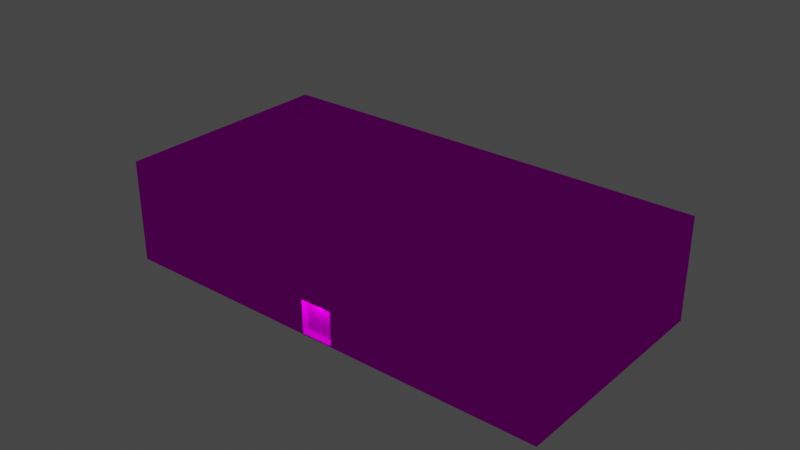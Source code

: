 # Source: object.blend  (saved by Blender 2.82.7; exported with 4.5.12 LTS)
import bpy
from mathutils import Matrix  # noqa: F401  (used for matrix-valued properties, if any)

bpy.ops.wm.read_factory_settings(use_empty=True)
scene = bpy.context.scene
scene.name = 'Scene'

# ---- collections
col_collection = bpy.data.collections.new('Collection'); scene.collection.children.link(col_collection)

# ---- images (referenced by path relative to the original .blend; pixels are not part of the script)
import os
ASSET_DIR = os.environ.get("B2B_ASSET_DIR", "")  # directory of the original .blend (textures are referenced by path, not embedded)
HERE = os.path.dirname(os.path.abspath(__file__))  # packed textures are extracted next to this script under _unpacked/

def load_image(name, relpath, width, height, colorspace="sRGB"):
    """Load a texture the original file referenced (path relative to the .blend, or extracted next to this script)."""
    p = next((c for c in (os.path.join(HERE, relpath), os.path.join(ASSET_DIR, relpath)) if relpath and os.path.exists(c)), "")
    if p:
        img = bpy.data.images.load(p, check_existing=True)
        img.name = name
    else:  # same state as the original file: an image datablock whose file is absent (Cycles renders it pink)
        img = bpy.data.images.new(name, width, height)
        img.source = "FILE"
        img.filepath = "//" + (relpath or name)
    img.colorspace_settings.name = colorspace
    return img
img_ebfs1_png = load_image('EBFS1.png', 'EBFS1.png', 1024, 1024, 'sRGB')

# ---- materials (node trees are filled in below, after node groups)
mat_default_004 = bpy.data.materials.new('Default.004')
mat_default_004.use_transparent_shadow = False
mat_default_004.diffuse_color = (1.0, 1.0, 1.0, 1.0)
mat_default_004.roughness = 0.0
mat_default_004.specular_intensity = 0.0

# ---- node groups
ng_auto_smooth = bpy.data.node_groups.new('Auto Smooth', 'GeometryNodeTree')
_s = ng_auto_smooth.interface.new_socket(name='Geometry', in_out='OUTPUT', socket_type='NodeSocketGeometry')
_s = ng_auto_smooth.interface.new_socket(name='Geometry', in_out='INPUT', socket_type='NodeSocketGeometry')
_s = ng_auto_smooth.interface.new_socket(name='Angle', in_out='INPUT', socket_type='NodeSocketFloat')
_s.subtype = 'ANGLE'
_s.min_value = 0.0
_s.max_value = 3.142
ng_auto_smooth.is_modifier = True
_N = ng_auto_smooth.nodes; _L = ng_auto_smooth.links
n0 = _N.new('NodeGroupOutput'); n0.name = 'Group Output'; n0.location = (480, -100)
n1 = _N.new('NodeGroupInput'); n1.name = 'Group Input'; n1.location = (-420, -300)
n2 = _N.new('NodeGroupInput'); n2.name = 'Group Input.001'; n2.location = (-60, -100)
n3 = _N.new('GeometryNodeSetShadeSmooth'); n3.name = 'Set Shade Smooth'; n3.location = (120, -100)
n3.domain = 'EDGE'
n4 = _N.new('GeometryNodeSetShadeSmooth'); n4.name = 'Set Shade Smooth.001'; n4.location = (300, -100)
n5 = _N.new('GeometryNodeInputMeshEdgeAngle'); n5.name = 'Edge Angle'; n5.location = (-420, -220)
n6 = _N.new('GeometryNodeInputEdgeSmooth'); n6.name = 'Is Edge Smooth'; n6.location = (-60, -160)
n7 = _N.new('GeometryNodeInputShadeSmooth'); n7.name = 'Is Face Smooth'; n7.location = (-240, -340)
n8 = _N.new('FunctionNodeBooleanMath'); n8.name = 'Boolean Math'; n8.location = (-60, -220)
n9 = _N.new('FunctionNodeCompare'); n9.name = 'Compare'; n9.location = (-240, -180)
n9.operation = 'LESS_EQUAL'
_L.new(n5.outputs[0], n9.inputs[0])
_L.new(n4.outputs[0], n0.inputs[0])
_L.new(n1.outputs[1], n9.inputs[1])
_L.new(n9.outputs[0], n8.inputs[0])
_L.new(n7.outputs[0], n8.inputs[1])
_L.new(n2.outputs[0], n3.inputs[0])
_L.new(n6.outputs[0], n3.inputs[1])
_L.new(n3.outputs[0], n4.inputs[0])
_L.new(n8.outputs[0], n3.inputs[2])
n0.is_active_output = True

# ---- material node trees
mat_default_004.use_nodes = True; mat_default_004.node_tree.nodes.clear()
_N = mat_default_004.node_tree.nodes; _L = mat_default_004.node_tree.links
n0 = _N.new('ShaderNodeOutputMaterial'); n0.name = 'Material Output'; n0.location = (300, 300)
n1 = _N.new('ShaderNodeBsdfPrincipled'); n1.name = 'Principled BSDF'; n1.location = (10, 300)
n1.distribution = 'GGX'
n1.subsurface_method = 'BURLEY'
n1.inputs[3].default_value = 1.45
n1.inputs[13].default_value = 0.0
n1.inputs[27].default_value = (0.0, 0.0, 0.0, 1.0)
n1.inputs[28].default_value = 1.0
n2 = _N.new('ShaderNodeTexImage'); n2.name = 'Image Texture'; n2.location = (0, 0)
n2.image = img_ebfs1_png
_L.new(n1.outputs[0], n0.inputs[0])
_L.new(n2.outputs[0], n1.inputs[0])
n0.is_active_output = True

# ---- world
world_world = bpy.data.worlds.new('World'); scene.world = world_world
world_world.use_nodes = True; world_world.node_tree.nodes.clear()
_N = world_world.node_tree.nodes; _L = world_world.node_tree.links
n0 = _N.new('ShaderNodeOutputWorld'); n0.name = 'World Output'; n0.location = (300, 300)
n1 = _N.new('ShaderNodeBackground'); n1.name = 'Background'; n1.location = (10, 300)
n1.inputs[0].default_value = (0.05088, 0.05088, 0.05088, 1.0)
_L.new(n1.outputs[0], n0.inputs[0])
n0.is_active_output = True
world_world.color = (0.05088, 0.05088, 0.05088)
world_world.use_sun_shadow = False
world_world.sun_shadow_jitter_overblur = 0.0

# ---- lights
light_light_name_amb_street_light3 = bpy.data.lights.new('light_name=amb_street_light3', 'POINT')
light_light_name_amb_street_light3.transmission_factor = 0.0
light_light_name_amb_street_light3.energy = 200.0
light_light_name_amb_street_light3.shadow_soft_size = 0.25
light_light_name_amb_street_light3.shadow_maximum_resolution = 0.006
light_light_name_amb_street_light3.use_absolute_resolution = True
light_light_name_amb_street_light3_001 = bpy.data.lights.new('light_name=amb_street_light3.001', 'POINT')
light_light_name_amb_street_light3_001.transmission_factor = 0.0
light_light_name_amb_street_light3_001.energy = 200.0
light_light_name_amb_street_light3_001.shadow_soft_size = 0.25
light_light_name_amb_street_light3_001.shadow_maximum_resolution = 0.006
light_light_name_amb_street_light3_001.use_absolute_resolution = True

# ---- meshes
me_poly_os_0_000000 = bpy.data.meshes.new('poly_os=0.000000')
me_poly_os_0_000000.from_pydata([(-1.174, 1.005, 1.744), (-1.174, 1.641, 1.744), (-1.214, 1.641, 1.559), (-1.159, 1.005, 1.443), (-1.159, 1.641, 1.443), (-1.054, 1.641, 1.371), (-1.054, 1.005, 1.371), (-1.112, 1.641, 1.4), (-0.9912, 1.005, 1.357), (-0.9268, 1.005, 1.36), (-0.8654, 1.641, 1.38), (-0.8113, 1.641, 1.415), (-0.7679, 1.005, 1.463), (-0.7385, 1.641, 1.52), (-0.7385, 1.005, 1.52), (-0.7249, 1.005, 1.583), (-0.728, 1.005, 1.647), (-0.728, 1.641, 1.647), (-0.7827, 1.641, 1.763), (-0.7477, 1.005, 1.709), (-0.7827, 1.005, 1.763), (-0.8305, 1.005, 1.806), (-0.9508, 1.005, 1.849), (-1.015, 1.005, 1.846), (-1.077, 1.005, 1.827), (-1.131, 1.641, 1.792), (-1.131, 1.005, 1.792), (-0.7249, 1.641, 1.583), (-0.7477, 1.641, 1.709), (-0.7679, 1.641, 1.463), (-0.8305, 1.641, 1.806), (-0.8878, 1.641, 1.836), (-0.9508, 1.641, 1.849), (-0.9912, 1.641, 1.357), (-1.015, 1.641, 1.846), (-1.077, 1.641, 1.827), (-1.204, 1.641, 1.687), (-0.9268, 1.641, 1.36), (-1.194, 1.641, 1.498), (-1.217, 1.641, 1.623), (-0.6693, 1.005, 1.742), (-0.601, 1.005, 1.624), (-0.601, 1.704, 1.624), (-0.4826, 1.704, 1.555), (-0.4826, 1.005, 1.555), (-0.4143, 1.704, 1.546), (-0.2823, 1.704, 1.582), (-0.2823, 1.005, 1.582), (-0.346, 1.704, 1.555), (-0.346, 1.005, 1.555), (-0.2276, 1.704, 1.624), (-0.2276, 1.005, 1.624), (-0.1857, 1.704, 1.678), (-0.1503, 1.704, 1.81), (-0.1593, 1.005, 1.879), (-0.1503, 1.005, 1.81), (-0.1857, 1.704, 1.942), (-0.2823, 1.005, 2.039), (-0.2276, 1.005, 1.997), (-0.346, 1.005, 2.065), (-0.2823, 1.704, 2.039), (-0.4143, 1.005, 2.074), (-0.4143, 1.704, 2.074), (-0.4826, 1.704, 2.065), (-0.5463, 1.005, 2.039), (-0.6693, 1.005, 1.879), (-0.6693, 1.704, 1.879), (-0.346, 1.704, 2.065), (-0.6429, 1.704, 1.678), (-0.1593, 1.704, 1.742), (-0.1593, 1.704, 1.879), (-0.2276, 1.704, 1.997), (-0.5463, 1.704, 1.582), (-0.5463, 1.704, 2.039), (-0.601, 1.704, 1.997), (-0.6429, 1.704, 1.942), (-0.6693, 1.704, 1.742), (-0.6783, 1.704, 1.81), (0.1846, 1.005, 1.77), (0.2603, 1.711, 1.77), (0.3335, 1.711, 1.789), (0.4913, 1.005, 1.945), (0.4531, 1.005, 1.88), (0.5113, 1.711, 2.018), (0.5113, 1.005, 2.018), (0.5117, 1.711, 2.094), (0.455, 1.711, 2.233), (0.4925, 1.005, 2.167), (0.4925, 1.711, 2.167), (0.4018, 1.005, 2.287), (0.455, 1.005, 2.233), (0.1877, 1.005, 2.345), (0.04872, 1.005, 2.289), (-0.005084, 1.005, 2.235), (-0.005084, 1.711, 2.235), (-0.04328, 1.005, 2.17), (-0.04328, 1.711, 2.17), (-0.06328, 1.005, 2.097), (-0.04448, 1.005, 1.948), (-0.04448, 1.711, 1.948), (-0.06368, 1.005, 2.021), (-0.06368, 1.711, 2.021), (-0.006984, 1.005, 1.882), (0.1116, 1.711, 1.79), (0.04622, 1.005, 1.828), (0.1116, 1.005, 1.79), (0.4913, 1.711, 1.945), (0.4018, 1.711, 2.287), (0.3364, 1.711, 2.325), (0.1877, 1.711, 2.345), (0.1846, 1.711, 1.77), (0.1145, 1.711, 2.326), (0.04872, 1.711, 2.289), (-0.006984, 1.711, 1.882), (-0.06328, 1.711, 2.097), (0.4531, 1.711, 1.88), (0.3993, 1.711, 1.826), (0.2634, 1.711, 2.345), (0.04622, 1.711, 1.828), (-1.807, 1.005, 0.9922), (0.6154, 1.005, 0.5919), (0.8349, 1.005, 2.361), (-1.6, 1.005, 2.663), (-1.807, -0.6339, 0.9922), (0.3993, 1.005, 1.826), (0.3335, 1.005, 1.789), (0.2603, 1.005, 1.77), (-0.4143, 1.005, 1.546), (-0.5463, 1.005, 1.582), (-0.6429, 1.005, 1.678), (-0.8113, 1.005, 1.415), (-0.8654, 1.005, 1.38), (-1.194, 1.005, 1.498), (-0.1857, 1.005, 1.942), (-0.6429, 1.005, 1.942), (-0.1593, 1.005, 1.742), (-0.1857, 1.005, 1.678), (-1.214, 1.005, 1.559), (-1.112, 1.005, 1.4), (0.5117, 1.005, 2.094), (0.3364, 1.005, 2.325), (0.2634, 1.005, 2.345), (-0.4826, 1.005, 2.065), (-0.6783, 1.005, 1.81), (-0.601, 1.005, 1.997), (-0.8878, 1.005, 1.836), (0.1145, 1.005, 2.326), (-1.204, 1.005, 1.687), (-1.217, 1.005, 1.623), (11.05, -0.6339, 4.695), (0.6154, -0.6339, 0.5919), (-5.789, -0.4069, 6.784), (-9.634, -0.6339, -27.43), (7.231, -0.6339, -29.32), (11.05, -0.4069, 4.695), (-1.16, -0.6339, 6.21), (-5.789, -0.6339, 6.784), (1.275, -0.6339, 5.908), (0.8349, -0.6339, 2.361), (-1.6, -0.6339, 2.663), (8.862, -5.707, -13.68), (9.655, -8.315, -11.23), (9.374, -8.315, -13.74), (9.143, -5.707, -11.17), (8.862, -8.315, -13.68), (9.143, -8.315, -11.17), (9.655, -8.404, -11.23), (-6.745, -5.718, 1.759), (-6.457, -5.718, 1.727), (-6.457, -8.285, 1.727), (-6.679, -8.285, -0.2466), (-6.967, -8.285, -0.2142), (-6.679, -5.718, -0.2466), (7.574, -0.4069, -29.75), (9.374, -5.707, -13.74), (7.574, -8.404, -29.75), (9.655, -5.707, -11.23), (11.48, -0.4069, 5.037), (-6.745, -8.285, 1.759), (-10.06, -8.404, -27.77), (-6.967, -5.718, -0.2142), (-6.132, -8.404, 7.219), (-6.132, -0.4069, 7.219), (-6.745, -8.404, 1.759), (-6.967, -8.404, -0.2142), (7.231, -0.4069, -29.32), (11.2, -0.4069, 5.068), (-9.634, -0.4069, -27.43), (-10.06, -0.4069, -27.77), (11.48, -8.404, 5.037), (11.2, -8.404, 5.068), (9.374, -8.404, -13.74)], [], [(0, 26, 1), (25, 1, 26), (147, 0, 36), (1, 36, 0), (148, 147, 39), (36, 39, 147), (137, 148, 2), (39, 2, 148), (132, 137, 38), (2, 38, 137), (3, 132, 4), (38, 4, 132), (7, 138, 4), (3, 4, 138), (5, 6, 7), (138, 7, 6), (33, 8, 5), (6, 5, 8), (37, 9, 33), (8, 33, 9), (10, 131, 37), (9, 37, 131), (11, 130, 10), (131, 10, 130), (11, 29, 130), (12, 130, 29), (29, 13, 12), (14, 12, 13), (13, 27, 14), (15, 14, 27), (27, 17, 15), (16, 15, 17), (17, 28, 16), (19, 16, 28), (28, 18, 19), (20, 19, 18), (30, 21, 18), (20, 18, 21), (31, 145, 30), (21, 30, 145), (32, 22, 31), (145, 31, 22), (34, 23, 32), (22, 32, 23), (35, 24, 34), (23, 34, 24), (25, 26, 35), (24, 35, 26), (27, 13, 17), (17, 13, 28), (13, 29, 28), (28, 29, 18), (29, 11, 18), (18, 11, 30), (11, 10, 30), (30, 10, 31), (10, 37, 31), (31, 37, 32), (37, 33, 32), (32, 33, 34), (33, 5, 34), (34, 5, 35), (5, 7, 35), (35, 7, 25), (7, 4, 25), (25, 4, 1), (4, 38, 1), (1, 38, 36), (38, 2, 36), (39, 36, 2), (40, 143, 76), (77, 76, 143), (129, 40, 68), (76, 68, 40), (41, 129, 42), (68, 42, 129), (72, 128, 42), (41, 42, 128), (43, 44, 72), (128, 72, 44), (45, 127, 43), (44, 43, 127), (48, 49, 45), (127, 45, 49), (46, 47, 48), (49, 48, 47), (50, 51, 46), (47, 46, 51), (50, 52, 51), (136, 51, 52), (52, 69, 136), (135, 136, 69), (69, 53, 135), (55, 135, 53), (53, 70, 55), (54, 55, 70), (70, 56, 54), (133, 54, 56), (56, 71, 133), (58, 133, 71), (60, 57, 71), (58, 71, 57), (67, 59, 60), (57, 60, 59), (62, 61, 67), (59, 67, 61), (63, 142, 62), (61, 62, 142), (73, 64, 63), (142, 63, 64), (74, 144, 73), (64, 73, 144), (134, 144, 75), (74, 75, 144), (65, 134, 66), (75, 66, 134), (143, 65, 77), (66, 77, 65), (53, 69, 70), (69, 52, 70), (70, 52, 56), (52, 50, 56), (56, 50, 71), (50, 46, 71), (71, 46, 60), (46, 48, 60), (60, 48, 67), (48, 45, 67), (67, 45, 62), (45, 43, 62), (62, 43, 63), (43, 72, 63), (63, 72, 73), (72, 42, 73), (73, 42, 74), (42, 68, 74), (74, 68, 75), (68, 76, 75), (75, 76, 66), (77, 66, 76), (79, 126, 110), (78, 110, 126), (80, 125, 79), (126, 79, 125), (116, 124, 80), (125, 80, 124), (115, 82, 116), (124, 116, 82), (115, 106, 82), (81, 82, 106), (106, 83, 81), (84, 81, 83), (83, 85, 84), (139, 84, 85), (85, 88, 139), (87, 139, 88), (88, 86, 87), (90, 87, 86), (86, 107, 90), (89, 90, 107), (108, 140, 107), (89, 107, 140), (117, 141, 108), (140, 108, 141), (109, 91, 117), (141, 117, 91), (111, 146, 109), (91, 109, 146), (112, 92, 111), (146, 111, 92), (94, 93, 112), (92, 112, 93), (93, 96, 95), (96, 93, 94), (97, 95, 114), (96, 114, 95), (100, 97, 101), (114, 101, 97), (98, 100, 99), (101, 99, 100), (102, 98, 113), (99, 113, 98), (104, 102, 118), (113, 118, 102), (103, 105, 118), (104, 118, 105), (110, 78, 103), (105, 103, 78), (85, 83, 88), (83, 106, 88), (88, 106, 86), (106, 115, 86), (86, 115, 107), (115, 116, 107), (107, 116, 108), (116, 80, 108), (108, 80, 117), (80, 79, 117), (117, 79, 109), (79, 110, 109), (109, 110, 111), (110, 103, 111), (111, 103, 112), (103, 118, 112), (112, 118, 94), (118, 113, 94), (94, 113, 96), (113, 99, 96), (96, 99, 114), (101, 114, 99), (120, 150, 119), (123, 119, 150), (120, 121, 150), (158, 150, 121), (122, 159, 121), (158, 121, 159), (123, 159, 119), (122, 119, 159), (139, 120, 84), (84, 120, 81), (81, 120, 82), (82, 120, 124), (124, 120, 125), (125, 120, 126), (126, 120, 78), (78, 120, 105), (105, 120, 104), (104, 120, 102), (102, 120, 98), (100, 98, 55), (98, 120, 55), (55, 120, 135), (135, 120, 136), (136, 120, 51), (51, 120, 47), (47, 120, 49), (49, 120, 127), (127, 120, 44), (44, 120, 128), (128, 120, 41), (143, 40, 15), (40, 129, 15), (129, 41, 15), (41, 120, 15), (15, 120, 14), (14, 120, 12), (12, 120, 130), (130, 120, 131), (131, 120, 9), (9, 120, 8), (8, 120, 6), (148, 137, 122), (137, 132, 122), (122, 132, 119), (132, 3, 119), (3, 138, 119), (138, 6, 119), (120, 119, 6), (120, 139, 121), (139, 87, 121), (87, 90, 121), (90, 89, 121), (89, 140, 121), (140, 141, 121), (141, 91, 121), (100, 55, 97), (97, 55, 95), (55, 54, 95), (54, 133, 95), (95, 133, 93), (133, 58, 93), (58, 57, 93), (93, 57, 92), (57, 59, 92), (92, 59, 146), (59, 61, 146), (61, 142, 146), (142, 64, 146), (143, 15, 65), (15, 16, 65), (16, 19, 65), (65, 19, 134), (19, 20, 134), (134, 20, 144), (20, 21, 144), (21, 145, 144), (144, 145, 64), (145, 22, 64), (22, 23, 64), (64, 23, 146), (23, 24, 146), (121, 91, 122), (91, 146, 122), (146, 24, 122), (24, 26, 122), (26, 0, 122), (0, 147, 122), (148, 122, 147), (149, 153, 157), (157, 153, 158), (158, 153, 150), (150, 153, 123), (123, 153, 156), (152, 156, 153), (155, 159, 156), (123, 156, 159), (187, 151, 152), (156, 152, 151), (187, 152, 185), (153, 185, 152), (153, 149, 185), (154, 185, 149), (154, 149, 151), (149, 157, 151), (157, 155, 151), (156, 151, 155), (157, 158, 155), (159, 155, 158), (176, 163, 174), (160, 174, 163), (160, 164, 174), (162, 174, 164), (161, 162, 165), (164, 165, 162), (176, 161, 163), (165, 163, 161), (160, 163, 164), (165, 164, 163), (162, 161, 191), (166, 191, 161), (186, 190, 177), (189, 177, 190), (182, 181, 186), (190, 186, 181), (168, 167, 172), (180, 172, 167), (168, 169, 167), (178, 167, 169), (169, 170, 178), (171, 178, 170), (180, 171, 172), (170, 172, 171), (170, 169, 172), (168, 172, 169), (175, 173, 174), (174, 173, 176), (161, 176, 166), (173, 177, 176), (176, 177, 166), (189, 166, 177), (174, 162, 175), (191, 175, 162), (184, 183, 171), (178, 171, 183), (173, 175, 188), (179, 188, 175), (178, 183, 167), (181, 167, 183), (188, 179, 180), (179, 184, 180), (171, 180, 184), (180, 167, 188), (188, 167, 182), (181, 182, 167), (186, 177, 154), (177, 173, 154), (154, 173, 185), (185, 173, 187), (188, 187, 173), (154, 151, 186), (186, 151, 182), (151, 187, 182), (188, 182, 187), (189, 190, 166), (166, 190, 191), (191, 190, 175)])
me_poly_os_0_000000.polygons.foreach_set('use_smooth', [True] * 376)
_uv = me_poly_os_0_000000.uv_layers.new(name='UVMap')
_uv.uv.foreach_set('vector', [0.4522, 0.4421, 0.4522, 0.4422, 0.449, 0.4427, 0.449, 0.442, 0.449, 0.4427, 0.4522, 0.4422, 0.4521, 0.442, 0.4522, 0.4421, 0.4492, 0.4435, 0.449, 0.4427, 0.4492, 0.4435, 0.4522, 0.4421, 0.4521, 0.442, 0.4521, 0.442, 0.4496, 0.4441, 0.4492, 0.4435, 0.4496, 0.4441, 0.4521, 0.442, 0.452, 0.4419, 0.4521, 0.442, 0.4501, 0.4447, 0.4496, 0.4441, 0.4501, 0.4447, 0.4521, 0.442, 0.4519, 0.4419, 0.452, 0.4419, 0.4508, 0.4451, 0.4501, 0.4447, 0.4508, 0.4451, 0.452, 0.4419, 0.4518, 0.4418, 0.4519, 0.4419, 0.4516, 0.4453, 0.4508, 0.4451, 0.4516, 0.4453, 0.4519, 0.4419, 0.4524, 0.4452, 0.4517, 0.4419, 0.4516, 0.4453, 0.4518, 0.4418, 0.4516, 0.4453, 0.4517, 0.4419, 0.4531, 0.4449, 0.4517, 0.4419, 0.4524, 0.4452, 0.4517, 0.4419, 0.4524, 0.4452, 0.4517, 0.4419, 0.4537, 0.4444, 0.4516, 0.4419, 0.4531, 0.4449, 0.4517, 0.4419, 0.4531, 0.4449, 0.4516, 0.4419, 0.4542, 0.4438, 0.4515, 0.442, 0.4537, 0.4444, 0.4516, 0.4419, 0.4537, 0.4444, 0.4515, 0.442, 0.4545, 0.4431, 0.4515, 0.4421, 0.4542, 0.4438, 0.4515, 0.442, 0.4542, 0.4438, 0.4515, 0.4421, 0.4546, 0.4424, 0.4515, 0.4422, 0.4545, 0.4431, 0.4515, 0.4421, 0.4545, 0.4431, 0.4515, 0.4422, 0.4546, 0.4424, 0.4546, 0.4417, 0.4515, 0.4422, 0.4515, 0.4423, 0.4515, 0.4422, 0.4546, 0.4417, 0.4546, 0.4417, 0.4544, 0.4409, 0.4515, 0.4423, 0.4515, 0.4424, 0.4515, 0.4423, 0.4544, 0.4409, 0.4544, 0.4409, 0.454, 0.4403, 0.4515, 0.4424, 0.4515, 0.4424, 0.4515, 0.4424, 0.454, 0.4403, 0.454, 0.4403, 0.4535, 0.4397, 0.4515, 0.4424, 0.4516, 0.4425, 0.4515, 0.4424, 0.4535, 0.4397, 0.4535, 0.4397, 0.4528, 0.4393, 0.4516, 0.4425, 0.4517, 0.4425, 0.4516, 0.4425, 0.4528, 0.4393, 0.4528, 0.4393, 0.452, 0.4391, 0.4517, 0.4425, 0.4518, 0.4426, 0.4517, 0.4425, 0.452, 0.4391, 0.4512, 0.4392, 0.4519, 0.4425, 0.452, 0.4391, 0.4518, 0.4426, 0.452, 0.4391, 0.4519, 0.4425, 0.4505, 0.4395, 0.452, 0.4425, 0.4512, 0.4392, 0.4519, 0.4425, 0.4512, 0.4392, 0.452, 0.4425, 0.4499, 0.44, 0.452, 0.4425, 0.4505, 0.4395, 0.452, 0.4425, 0.4505, 0.4395, 0.452, 0.4425, 0.4494, 0.4406, 0.4521, 0.4424, 0.4499, 0.44, 0.452, 0.4425, 0.4499, 0.44, 0.4521, 0.4424, 0.4491, 0.4413, 0.4522, 0.4423, 0.4494, 0.4406, 0.4521, 0.4424, 0.4494, 0.4406, 0.4522, 0.4423, 0.449, 0.442, 0.4522, 0.4422, 0.4491, 0.4413, 0.4522, 0.4423, 0.4491, 0.4413, 0.4522, 0.4422, 0.4692, 0.4414, 0.4698, 0.4415, 0.4687, 0.4416, 0.4687, 0.4416, 0.4698, 0.4415, 0.4681, 0.4418, 0.4698, 0.4415, 0.4704, 0.4417, 0.4681, 0.4418, 0.4681, 0.4418, 0.4704, 0.4417, 0.4676, 0.4422, 0.4704, 0.4417, 0.4709, 0.4421, 0.4676, 0.4422, 0.4676, 0.4422, 0.4709, 0.4421, 0.4673, 0.4427, 0.4709, 0.4421, 0.4713, 0.4425, 0.4673, 0.4427, 0.4673, 0.4427, 0.4713, 0.4425, 0.4671, 0.4432, 0.4713, 0.4425, 0.4715, 0.4431, 0.4671, 0.4432, 0.4671, 0.4432, 0.4715, 0.4431, 0.467, 0.4439, 0.4715, 0.4431, 0.4716, 0.4437, 0.467, 0.4439, 0.467, 0.4439, 0.4716, 0.4437, 0.4671, 0.4444, 0.4716, 0.4437, 0.4716, 0.4443, 0.4671, 0.4444, 0.4671, 0.4444, 0.4716, 0.4443, 0.4674, 0.445, 0.4716, 0.4443, 0.4713, 0.4449, 0.4674, 0.445, 0.4674, 0.445, 0.4713, 0.4449, 0.4677, 0.4454, 0.4713, 0.4449, 0.471, 0.4454, 0.4677, 0.4454, 0.4677, 0.4454, 0.471, 0.4454, 0.4682, 0.4458, 0.471, 0.4454, 0.4705, 0.4457, 0.4682, 0.4458, 0.4682, 0.4458, 0.4705, 0.4457, 0.4687, 0.446, 0.4705, 0.4457, 0.47, 0.446, 0.4687, 0.446, 0.4694, 0.4461, 0.4687, 0.446, 0.47, 0.446, 0.4548, 0.4345, 0.4544, 0.4338, 0.4516, 0.436, 0.4517, 0.4361, 0.4516, 0.436, 0.4544, 0.4338, 0.455, 0.4353, 0.4548, 0.4345, 0.4516, 0.4359, 0.4516, 0.436, 0.4516, 0.4359, 0.4548, 0.4345, 0.455, 0.4361, 0.455, 0.4353, 0.4516, 0.4358, 0.4516, 0.4359, 0.4516, 0.4358, 0.455, 0.4353, 0.4516, 0.4357, 0.4549, 0.4369, 0.4516, 0.4358, 0.455, 0.4361, 0.4516, 0.4358, 0.4549, 0.4369, 0.4516, 0.4356, 0.4546, 0.4376, 0.4516, 0.4357, 0.4549, 0.4369, 0.4516, 0.4357, 0.4546, 0.4376, 0.4517, 0.4355, 0.4541, 0.4382, 0.4516, 0.4356, 0.4546, 0.4376, 0.4516, 0.4356, 0.4541, 0.4382, 0.4518, 0.4355, 0.4534, 0.4387, 0.4517, 0.4355, 0.4541, 0.4382, 0.4517, 0.4355, 0.4534, 0.4387, 0.4519, 0.4354, 0.4526, 0.439, 0.4518, 0.4355, 0.4534, 0.4387, 0.4518, 0.4355, 0.4526, 0.439, 0.452, 0.4354, 0.4518, 0.4391, 0.4519, 0.4354, 0.4526, 0.439, 0.4519, 0.4354, 0.4518, 0.4391, 0.452, 0.4354, 0.4521, 0.4355, 0.4518, 0.4391, 0.4509, 0.4389, 0.4518, 0.4391, 0.4521, 0.4355, 0.4521, 0.4355, 0.4522, 0.4355, 0.4509, 0.4389, 0.4502, 0.4385, 0.4509, 0.4389, 0.4522, 0.4355, 0.4522, 0.4355, 0.4523, 0.4356, 0.4502, 0.4385, 0.4496, 0.4379, 0.4502, 0.4385, 0.4523, 0.4356, 0.4523, 0.4356, 0.4524, 0.4357, 0.4496, 0.4379, 0.4492, 0.4372, 0.4496, 0.4379, 0.4524, 0.4357, 0.4524, 0.4357, 0.4524, 0.4358, 0.4492, 0.4372, 0.449, 0.4364, 0.4492, 0.4372, 0.4524, 0.4358, 0.4524, 0.4358, 0.4524, 0.4359, 0.449, 0.4364, 0.449, 0.4356, 0.449, 0.4364, 0.4524, 0.4359, 0.4524, 0.436, 0.4491, 0.4349, 0.4524, 0.4359, 0.449, 0.4356, 0.4524, 0.4359, 0.4491, 0.4349, 0.4523, 0.4361, 0.4494, 0.4341, 0.4524, 0.436, 0.4491, 0.4349, 0.4524, 0.436, 0.4494, 0.4341, 0.4523, 0.4362, 0.4499, 0.4335, 0.4523, 0.4361, 0.4494, 0.4341, 0.4523, 0.4361, 0.4499, 0.4335, 0.4522, 0.4362, 0.4506, 0.433, 0.4523, 0.4362, 0.4499, 0.4335, 0.4523, 0.4362, 0.4506, 0.433, 0.4521, 0.4363, 0.4514, 0.4327, 0.4522, 0.4362, 0.4506, 0.433, 0.4522, 0.4362, 0.4514, 0.4327, 0.452, 0.4363, 0.4522, 0.4326, 0.4521, 0.4363, 0.4514, 0.4327, 0.4521, 0.4363, 0.4522, 0.4326, 0.4531, 0.4328, 0.4522, 0.4326, 0.4519, 0.4363, 0.452, 0.4363, 0.4519, 0.4363, 0.4522, 0.4326, 0.4538, 0.4332, 0.4531, 0.4328, 0.4518, 0.4362, 0.4519, 0.4363, 0.4518, 0.4362, 0.4531, 0.4328, 0.4544, 0.4338, 0.4538, 0.4332, 0.4517, 0.4361, 0.4518, 0.4362, 0.4517, 0.4361, 0.4538, 0.4332, 0.4665, 0.4364, 0.4672, 0.4364, 0.4659, 0.4365, 0.4672, 0.4364, 0.4678, 0.4366, 0.4659, 0.4365, 0.4659, 0.4365, 0.4678, 0.4366, 0.4653, 0.4368, 0.4678, 0.4366, 0.4683, 0.4369, 0.4653, 0.4368, 0.4653, 0.4368, 0.4683, 0.4369, 0.4649, 0.4373, 0.4683, 0.4369, 0.4688, 0.4373, 0.4649, 0.4373, 0.4649, 0.4373, 0.4688, 0.4373, 0.4645, 0.4378, 0.4688, 0.4373, 0.4691, 0.4379, 0.4645, 0.4378, 0.4645, 0.4378, 0.4691, 0.4379, 0.4643, 0.4384, 0.4691, 0.4379, 0.4692, 0.4386, 0.4643, 0.4384, 0.4643, 0.4384, 0.4692, 0.4386, 0.4643, 0.4391, 0.4692, 0.4386, 0.4692, 0.4392, 0.4643, 0.4391, 0.4643, 0.4391, 0.4692, 0.4392, 0.4645, 0.4397, 0.4692, 0.4392, 0.4691, 0.4398, 0.4645, 0.4397, 0.4645, 0.4397, 0.4691, 0.4398, 0.4648, 0.4403, 0.4691, 0.4398, 0.4687, 0.4403, 0.4648, 0.4403, 0.4648, 0.4403, 0.4687, 0.4403, 0.4652, 0.4408, 0.4687, 0.4403, 0.4683, 0.4408, 0.4652, 0.4408, 0.4652, 0.4408, 0.4683, 0.4408, 0.4658, 0.4411, 0.4683, 0.4408, 0.4677, 0.4411, 0.4658, 0.4411, 0.4658, 0.4411, 0.4677, 0.4411, 0.4664, 0.4412, 0.4671, 0.4412, 0.4664, 0.4412, 0.4677, 0.4411, 0.446, 0.442, 0.4439, 0.4379, 0.446, 0.4421, 0.4439, 0.4388, 0.446, 0.4421, 0.4439, 0.4379, 0.4461, 0.4419, 0.4441, 0.4369, 0.446, 0.442, 0.4439, 0.4379, 0.446, 0.442, 0.4441, 0.4369, 0.4462, 0.4419, 0.4445, 0.4359, 0.4461, 0.4419, 0.4441, 0.4369, 0.4461, 0.4419, 0.4445, 0.4359, 0.4463, 0.4419, 0.445, 0.4348, 0.4462, 0.4419, 0.4445, 0.4359, 0.4462, 0.4419, 0.445, 0.4348, 0.4463, 0.4419, 0.4464, 0.442, 0.445, 0.4348, 0.4458, 0.4337, 0.445, 0.4348, 0.4464, 0.442, 0.4464, 0.442, 0.4465, 0.4423, 0.4458, 0.4337, 0.4467, 0.4326, 0.4458, 0.4337, 0.4465, 0.4423, 0.4465, 0.4423, 0.4466, 0.4426, 0.4467, 0.4326, 0.4477, 0.434, 0.4467, 0.4326, 0.4466, 0.4426, 0.4466, 0.4426, 0.4467, 0.4431, 0.4477, 0.434, 0.4484, 0.4354, 0.4477, 0.434, 0.4467, 0.4431, 0.4467, 0.4431, 0.4467, 0.4436, 0.4484, 0.4354, 0.4488, 0.4367, 0.4484, 0.4354, 0.4467, 0.4436, 0.4467, 0.4436, 0.4468, 0.4443, 0.4488, 0.4367, 0.449, 0.438, 0.4488, 0.4367, 0.4468, 0.4443, 0.4468, 0.445, 0.449, 0.4391, 0.4468, 0.4443, 0.449, 0.438, 0.4468, 0.4443, 0.449, 0.4391, 0.4468, 0.4458, 0.4488, 0.44, 0.4468, 0.445, 0.449, 0.4391, 0.4468, 0.445, 0.4488, 0.44, 0.4467, 0.4453, 0.4485, 0.4408, 0.4468, 0.4458, 0.4488, 0.44, 0.4468, 0.4458, 0.4485, 0.4408, 0.4466, 0.4449, 0.4481, 0.4414, 0.4467, 0.4453, 0.4485, 0.4408, 0.4467, 0.4453, 0.4481, 0.4414, 0.4466, 0.4445, 0.4476, 0.4418, 0.4466, 0.4449, 0.4481, 0.4414, 0.4466, 0.4449, 0.4476, 0.4418, 0.4464, 0.4442, 0.4471, 0.4421, 0.4466, 0.4445, 0.4476, 0.4418, 0.4466, 0.4445, 0.4471, 0.4421, 0.4471, 0.4421, 0.4463, 0.4438, 0.4465, 0.4422, 0.4463, 0.4438, 0.4471, 0.4421, 0.4464, 0.4442, 0.4459, 0.4421, 0.4465, 0.4422, 0.4462, 0.4435, 0.4463, 0.4438, 0.4462, 0.4435, 0.4465, 0.4422, 0.4454, 0.4419, 0.4459, 0.4421, 0.4461, 0.4433, 0.4462, 0.4435, 0.4461, 0.4433, 0.4459, 0.4421, 0.4449, 0.4415, 0.4454, 0.4419, 0.446, 0.443, 0.4461, 0.4433, 0.446, 0.443, 0.4454, 0.4419, 0.4445, 0.441, 0.4449, 0.4415, 0.446, 0.4427, 0.446, 0.443, 0.446, 0.4427, 0.4449, 0.4415, 0.4442, 0.4404, 0.4445, 0.441, 0.4459, 0.4425, 0.446, 0.4427, 0.4459, 0.4425, 0.4445, 0.441, 0.4459, 0.4423, 0.444, 0.4396, 0.4459, 0.4425, 0.4442, 0.4404, 0.4459, 0.4425, 0.444, 0.4396, 0.446, 0.4421, 0.4439, 0.4388, 0.4459, 0.4423, 0.444, 0.4396, 0.4459, 0.4423, 0.4439, 0.4388, 0.4632, 0.4305, 0.4639, 0.4305, 0.4626, 0.4308, 0.4639, 0.4305, 0.4646, 0.4305, 0.4626, 0.4308, 0.4626, 0.4308, 0.4646, 0.4305, 0.462, 0.4312, 0.4646, 0.4305, 0.4652, 0.4309, 0.462, 0.4312, 0.462, 0.4312, 0.4652, 0.4309, 0.4615, 0.4318, 0.4652, 0.4309, 0.4658, 0.4313, 0.4615, 0.4318, 0.4615, 0.4318, 0.4658, 0.4313, 0.4612, 0.4324, 0.4658, 0.4313, 0.4662, 0.4318, 0.4612, 0.4324, 0.4612, 0.4324, 0.4662, 0.4318, 0.4611, 0.4331, 0.4662, 0.4318, 0.4665, 0.4325, 0.4611, 0.4331, 0.4611, 0.4331, 0.4665, 0.4325, 0.4612, 0.4338, 0.4665, 0.4325, 0.4665, 0.4332, 0.4612, 0.4338, 0.4612, 0.4338, 0.4665, 0.4332, 0.4615, 0.4344, 0.4665, 0.4332, 0.4665, 0.4339, 0.4615, 0.4344, 0.4615, 0.4344, 0.4665, 0.4339, 0.4619, 0.435, 0.4665, 0.4339, 0.4661, 0.4346, 0.4619, 0.435, 0.4619, 0.435, 0.4661, 0.4346, 0.4624, 0.4355, 0.4661, 0.4346, 0.4657, 0.4351, 0.4624, 0.4355, 0.4624, 0.4355, 0.4657, 0.4351, 0.4631, 0.4357, 0.4657, 0.4351, 0.4652, 0.4355, 0.4631, 0.4357, 0.4631, 0.4357, 0.4652, 0.4355, 0.4638, 0.4359, 0.4645, 0.4358, 0.4638, 0.4359, 0.4652, 0.4355, 0.1663, 0.5182, 0.2893, 0.687, 0.1735, 0.4858, 0.2792, 0.3773, 0.1735, 0.4858, 0.2893, 0.687, 0.1663, 0.5182, 0.1402, 0.5197, 0.2893, 0.687, 0.03169, 0.6246, 0.2893, 0.687, 0.1402, 0.5197, 0.1487, 0.4873, 0.03169, 0.3169, 0.1402, 0.5197, 0.03169, 0.6246, 0.1402, 0.5197, 0.03169, 0.3169, 0.2792, 0.3773, 0.03169, 0.3169, 0.1735, 0.4858, 0.1487, 0.4873, 0.1735, 0.4858, 0.03169, 0.3169, 0.1168, 0.5952, 0.137, 0.5915, 0.1179, 0.5951, 0.1179, 0.5951, 0.137, 0.5915, 0.1189, 0.5952, 0.1189, 0.5952, 0.137, 0.5915, 0.1198, 0.5957, 0.1198, 0.5957, 0.137, 0.5915, 0.1206, 0.5963, 0.1206, 0.5963, 0.137, 0.5915, 0.1212, 0.5971, 0.1212, 0.5971, 0.137, 0.5915, 0.1216, 0.5981, 0.1216, 0.5981, 0.137, 0.5915, 0.1217, 0.5991, 0.1217, 0.5991, 0.137, 0.5915, 0.1216, 0.6001, 0.1216, 0.6001, 0.137, 0.5915, 0.1211, 0.6011, 0.1211, 0.6011, 0.137, 0.5915, 0.1205, 0.6019, 0.1205, 0.6019, 0.137, 0.5915, 0.1197, 0.6025, 0.1187, 0.6029, 0.1197, 0.6025, 0.1217, 0.6037, 0.1197, 0.6025, 0.137, 0.5915, 0.1217, 0.6037, 0.1217, 0.6037, 0.137, 0.5915, 0.1226, 0.6037, 0.1226, 0.6037, 0.137, 0.5915, 0.1235, 0.604, 0.1235, 0.604, 0.137, 0.5915, 0.1243, 0.6045, 0.1243, 0.6045, 0.137, 0.5915, 0.125, 0.6051, 0.125, 0.6051, 0.137, 0.5915, 0.1254, 0.606, 0.1254, 0.606, 0.137, 0.5915, 0.1256, 0.6069, 0.1256, 0.6069, 0.137, 0.5915, 0.1256, 0.6078, 0.1256, 0.6078, 0.137, 0.5915, 0.1254, 0.6087, 0.1254, 0.6087, 0.137, 0.5915, 0.1249, 0.6095, 0.1225, 0.6108, 0.1234, 0.6106, 0.1256, 0.6111, 0.1234, 0.6106, 0.1242, 0.6102, 0.1256, 0.6111, 0.1242, 0.6102, 0.1249, 0.6095, 0.1256, 0.6111, 0.1249, 0.6095, 0.137, 0.5915, 0.1256, 0.6111, 0.1256, 0.6111, 0.137, 0.5915, 0.1265, 0.6112, 0.1265, 0.6112, 0.137, 0.5915, 0.1273, 0.6115, 0.1273, 0.6115, 0.137, 0.5915, 0.128, 0.612, 0.128, 0.612, 0.137, 0.5915, 0.1286, 0.6127, 0.1286, 0.6127, 0.137, 0.5915, 0.1289, 0.6135, 0.1289, 0.6135, 0.137, 0.5915, 0.1291, 0.6144, 0.1291, 0.6144, 0.137, 0.5915, 0.129, 0.6152, 0.1258, 0.6178, 0.1267, 0.6177, 0.1124, 0.6246, 0.1267, 0.6177, 0.1275, 0.6173, 0.1124, 0.6246, 0.1124, 0.6246, 0.1275, 0.6173, 0.1352, 0.6248, 0.1275, 0.6173, 0.1282, 0.6168, 0.1352, 0.6248, 0.1282, 0.6168, 0.1287, 0.6161, 0.1352, 0.6248, 0.1287, 0.6161, 0.129, 0.6152, 0.1352, 0.6248, 0.137, 0.5915, 0.1352, 0.6248, 0.129, 0.6152, 0.137, 0.5915, 0.1168, 0.5952, 0.1127, 0.5912, 0.1168, 0.5952, 0.1159, 0.5956, 0.1127, 0.5912, 0.1159, 0.5956, 0.1151, 0.5962, 0.1127, 0.5912, 0.1151, 0.5962, 0.1144, 0.597, 0.1127, 0.5912, 0.1144, 0.597, 0.114, 0.5979, 0.1127, 0.5912, 0.114, 0.5979, 0.1138, 0.5989, 0.1127, 0.5912, 0.1138, 0.5989, 0.1139, 0.5999, 0.1127, 0.5912, 0.1187, 0.6029, 0.1217, 0.6037, 0.1177, 0.603, 0.1177, 0.603, 0.1217, 0.6037, 0.1167, 0.6028, 0.1217, 0.6037, 0.1208, 0.6039, 0.1167, 0.6028, 0.1208, 0.6039, 0.1199, 0.6044, 0.1167, 0.6028, 0.1167, 0.6028, 0.1199, 0.6044, 0.1157, 0.6024, 0.1199, 0.6044, 0.1193, 0.605, 0.1157, 0.6024, 0.1193, 0.605, 0.1188, 0.6058, 0.1157, 0.6024, 0.1157, 0.6024, 0.1188, 0.6058, 0.1149, 0.6017, 0.1188, 0.6058, 0.1185, 0.6067, 0.1149, 0.6017, 0.1149, 0.6017, 0.1185, 0.6067, 0.1143, 0.6009, 0.1185, 0.6067, 0.1185, 0.6077, 0.1143, 0.6009, 0.1185, 0.6077, 0.1187, 0.6086, 0.1143, 0.6009, 0.1187, 0.6086, 0.1192, 0.6094, 0.1143, 0.6009, 0.1225, 0.6108, 0.1256, 0.6111, 0.1215, 0.6108, 0.1256, 0.6111, 0.1248, 0.6113, 0.1215, 0.6108, 0.1248, 0.6113, 0.124, 0.6116, 0.1215, 0.6108, 0.1215, 0.6108, 0.124, 0.6116, 0.1206, 0.6106, 0.124, 0.6116, 0.1233, 0.6122, 0.1206, 0.6106, 0.1206, 0.6106, 0.1233, 0.6122, 0.1198, 0.6101, 0.1233, 0.6122, 0.1228, 0.6129, 0.1198, 0.6101, 0.1228, 0.6129, 0.1225, 0.6137, 0.1198, 0.6101, 0.1198, 0.6101, 0.1225, 0.6137, 0.1192, 0.6094, 0.1225, 0.6137, 0.1224, 0.6146, 0.1192, 0.6094, 0.1224, 0.6146, 0.1225, 0.6154, 0.1192, 0.6094, 0.1192, 0.6094, 0.1225, 0.6154, 0.1143, 0.6009, 0.1225, 0.6154, 0.1229, 0.6162, 0.1143, 0.6009, 0.1127, 0.5912, 0.1139, 0.5999, 0.1124, 0.6246, 0.1139, 0.5999, 0.1143, 0.6009, 0.1124, 0.6246, 0.1143, 0.6009, 0.1229, 0.6162, 0.1124, 0.6246, 0.1229, 0.6162, 0.1234, 0.6169, 0.1124, 0.6246, 0.1234, 0.6169, 0.1241, 0.6174, 0.1124, 0.6246, 0.1241, 0.6174, 0.1249, 0.6177, 0.1124, 0.6246, 0.1258, 0.6178, 0.1124, 0.6246, 0.1249, 0.6177, 0.0657, 0.4567, 0.5311, 0.4567, 0.0642, 0.5907, 0.0642, 0.5907, 0.5311, 0.4567, 0.1127, 0.5912, 0.1127, 0.5912, 0.5311, 0.4567, 0.137, 0.5915, 0.137, 0.5915, 0.5311, 0.4567, 0.1352, 0.6248, 0.1352, 0.6248, 0.5311, 0.4567, 0.063, 0.6874, 0.5311, 0.6874, 0.063, 0.6874, 0.5311, 0.4567, 0.0638, 0.624, 0.1124, 0.6246, 0.063, 0.6874, 0.1352, 0.6248, 0.063, 0.6874, 0.1124, 0.6246, 0.2492, 0.5965, -0.0007896, 0.5983, 0.2492, 0.6009, -0.0008055, 0.6027, 0.2492, 0.6009, -0.0007896, 0.5983, 0.2492, 0.5965, 0.2492, 0.6009, 0.4992, 0.5983, 0.4992, 0.6027, 0.4992, 0.5983, 0.2492, 0.6009, 0.4992, 0.6027, 0.7492, 0.6009, 0.4992, 0.5983, 0.7492, 0.5965, 0.4992, 0.5983, 0.7492, 0.6009, 0.7492, 0.5965, 0.7492, 0.6009, 0.9992, 0.5983, 0.7492, 0.6009, 0.8943, 0.6019, 0.9992, 0.5983, 0.6256, 0.3035, 0.6219, 0.2704, 0.6178, 0.207, 0.6148, 0.2074, 0.6178, 0.207, 0.6219, 0.2704, 0.0642, 0.5907, 0.1127, 0.5912, 0.0638, 0.624, 0.1124, 0.6246, 0.0638, 0.624, 0.1127, 0.5912, 0.769, 0.2079, 0.7797, 0.2064, 0.7749, 0.2737, 0.7856, 0.2721, 0.7749, 0.2737, 0.7797, 0.2064, 0.4614, 0.7562, 0.4614, 0.724, 0.4677, 0.7562, 0.4677, 0.724, 0.4677, 0.7562, 0.4614, 0.724, 0.8682, 0.2079, 0.8623, 0.2737, 0.8575, 0.2064, 0.8515, 0.2721, 0.8575, 0.2064, 0.8623, 0.2737, 0.4368, 0.756, 0.4368, 0.7241, 0.4431, 0.756, 0.4431, 0.7241, 0.4431, 0.756, 0.4368, 0.7241, 0.4797, 0.7647, 0.4267, 0.7647, 0.4797, 0.6962, 0.4267, 0.6962, 0.4797, 0.6962, 0.4267, 0.7647, 0.4797, 0.6962, 0.4267, 0.6962, 0.4797, 0.6938, 0.4267, 0.6938, 0.4797, 0.6938, 0.4267, 0.6962, 0.8186, 0.904, 0.8186, 0.6938, 0.8245, 0.904, 0.8245, 0.6938, 0.8245, 0.904, 0.8186, 0.6938, 0.8069, 0.9026, 0.8069, 0.6924, 1.174, 0.9026, 1.174, 0.6924, 1.174, 0.9026, 0.8069, 0.6924, 0.5446, 0.6667, 0.5463, 0.6741, 0.4937, 0.6783, 0.4954, 0.6857, 0.4937, 0.6783, 0.5463, 0.6741, 0.4627, 0.756, 0.4627, 0.7242, 0.4663, 0.756, 0.4663, 0.7242, 0.4663, 0.756, 0.4627, 0.7242, 0.4776, 0.6835, 0.4254, 0.6835, 0.4776, 0.6759, 0.4254, 0.6759, 0.4776, 0.6759, 0.4254, 0.6835, 0.4389, 0.7561, 0.4389, 0.7243, 0.4424, 0.7561, 0.4424, 0.7243, 0.4424, 0.7561, 0.4389, 0.7243, 0.4306, 0.6955, 0.4724, 0.6955, 0.4306, 0.763, 0.4724, 0.763, 0.4306, 0.763, 0.4724, 0.6955, 0.8186, 0.6938, 0.8186, 0.904, 0.4797, 0.7647, 0.4797, 0.7647, 0.8186, 0.904, 0.4267, 0.7647, 0.4267, 0.6962, 0.4267, 0.7647, 0.4267, 0.6938, 0.8186, 0.904, 0.0825, 0.904, 0.4267, 0.7647, 0.4267, 0.7647, 0.0825, 0.904, 0.4267, 0.6938, 0.0825, 0.6938, 0.4267, 0.6938, 0.0825, 0.904, 0.4797, 0.7647, 0.4797, 0.6962, 0.8186, 0.6938, 0.4797, 0.6938, 0.8186, 0.6938, 0.4797, 0.6962, 0.6496, 0.6924, 0.6914, 0.6924, 0.6496, 0.6955, 0.6914, 0.6955, 0.6496, 0.6955, 0.6914, 0.6924, 0.9044, 0.9026, 0.9044, 0.6924, 1.278, 0.9026, 1.278, 0.6924, 1.278, 0.9026, 0.9044, 0.6924, 0.6914, 0.6955, 0.6914, 0.6924, 0.6914, 0.763, 0.5879, 0.6924, 0.4724, 0.763, 0.4724, 0.6924, -0.1524, 0.9026, -0.1524, 0.6924, 0.4306, 0.763, -0.1524, 0.6924, 0.4306, 0.6924, 0.4306, 0.763, 0.6496, 0.6955, 0.6496, 0.763, 0.6496, 0.6924, 0.4306, 0.763, 0.4724, 0.763, -0.1524, 0.9026, -0.1524, 0.9026, 0.4724, 0.763, 0.5879, 0.9026, 0.5879, 0.6924, 0.5879, 0.9026, 0.4724, 0.763, 0.0604, 0.4553, 0.0604, 0.4515, 0.0657, 0.4567, 0.0604, 0.4515, 0.5363, 0.4515, 0.0657, 0.4567, 0.0657, 0.4567, 0.5363, 0.4515, 0.5311, 0.4567, 0.5311, 0.4567, 0.5363, 0.4515, 0.5311, 0.6874, 0.5363, 0.6927, 0.5311, 0.6874, 0.5363, 0.4515, 0.0657, 0.4567, 0.063, 0.6874, 0.0604, 0.4553, 0.0604, 0.4553, 0.063, 0.6874, 0.0577, 0.6927, 0.063, 0.6874, 0.5311, 0.6874, 0.0577, 0.6927, 0.5363, 0.6927, 0.0577, 0.6927, 0.5311, 0.6874, 0.0, 0.0, 0.0, 0.0, 0.0, 0.0, 0.0, 0.0, 0.0, 0.0, 0.0, 0.0, 0.0, 0.0, 0.0, 0.0, 0.0, 0.0])
me_poly_os_0_000000.materials.append(mat_default_004)
me_poly_os_0_000000.use_remesh_fix_poles = True
me_poly_os_0_000000.use_remesh_preserve_attributes = False
me_poly_os_0_000000.use_mirror_vertex_groups = False
me_poly_os_0_000000.update()

# ---- objects
ob_ebfs1_offices_usa_obj = bpy.data.objects.new('EBFS1_Offices_USa.obj', None)
ob_default_lod = bpy.data.objects.new('Default LOD', None)
ob_amb_street_light3 = bpy.data.objects.new('amb_street_light3', light_light_name_amb_street_light3)
ob_amb_street_light3_001 = bpy.data.objects.new('amb_street_light3.001', light_light_name_amb_street_light3_001)
ob_poly_os_0_hard__blend_yes = bpy.data.objects.new('POLY_OS=0 HARD= BLEND=yes', me_poly_os_0_000000)

# ---- transforms, parenting, visibility, modifiers, constraints
ob_ebfs1_offices_usa_obj.location = (17.61, -8.591, 0.0)
ob_ebfs1_offices_usa_obj.rotation_euler = (1.571, -0.0, -1.682)
ob_ebfs1_offices_usa_obj.empty_display_size = 0.01
ob_ebfs1_offices_usa_obj.lineart.crease_threshold = 0.0
ob_default_lod.parent = ob_ebfs1_offices_usa_obj
ob_default_lod.location = (0.0, 0.0, 0.0)
ob_default_lod.empty_display_size = 0.01
ob_default_lod.lineart.crease_threshold = 0.0
ob_amb_street_light3.parent = ob_default_lod
ob_amb_street_light3.location = (-14.01, 2.686, 30.47)
ob_amb_street_light3.lineart.crease_threshold = 0.0
ob_amb_street_light3_001.parent = ob_default_lod
ob_amb_street_light3_001.location = (1.94, 2.697, 17.33)
ob_amb_street_light3_001.lineart.crease_threshold = 0.0
ob_poly_os_0_hard__blend_yes.parent = ob_default_lod
ob_poly_os_0_hard__blend_yes.location = (-7.294, 8.404, 29.72)
ob_poly_os_0_hard__blend_yes.show_transparent = True
ob_poly_os_0_hard__blend_yes.lineart.crease_threshold = 0.0
_m = ob_poly_os_0_hard__blend_yes.modifiers.new('Auto Smooth', 'NODES')
_m.node_group = ng_auto_smooth
_gi = [s.identifier for s in ng_auto_smooth.interface.items_tree if s.item_type == 'SOCKET' and s.in_out == 'INPUT']
_m[_gi[1]] = 0.7854  # Angle

# ---- collection membership
col_collection.objects.link(ob_ebfs1_offices_usa_obj)
col_collection.objects.link(ob_default_lod)
col_collection.objects.link(ob_amb_street_light3)
col_collection.objects.link(ob_amb_street_light3_001)
col_collection.objects.link(ob_poly_os_0_hard__blend_yes)

# ---- scene / render settings (as saved in the file)
scene.frame_start = 1; scene.frame_end = 250; scene.frame_set(1)
scene.render.engine = 'BLENDER_EEVEE_NEXT'
scene.cycles.use_denoising = False
scene.cycles.samples = 128
scene.cycles.sampling_pattern = 'TABULATED_SOBOL'
scene.cycles.use_adaptive_sampling = False
scene.cycles.use_light_tree = False
scene.view_settings.view_transform = 'Filmic'
bpy.context.view_layer.update()

# ---- added for rendering (the .blend has no active camera): camera
cam_auto = bpy.data.cameras.new('AutoCamera')
cam_auto.lens = 50.0
cam_auto.sensor_width = 36.0
cam_auto.clip_end = 1000.0
ob_auto_camera = bpy.data.objects.new('AutoCamera', cam_auto)
scene.collection.objects.link(ob_auto_camera)
ob_auto_camera.location = (44.2245, -53.0694, 40.437)
ob_auto_camera.rotation_euler = (1.09748, -7.21219e-08, 0.694738)
scene.camera = ob_auto_camera
bpy.context.view_layer.update()
